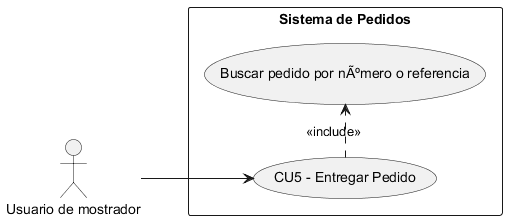

The diagram above was rendered by PlantUML. Its source (embedded in the PNG):
@startuml
left to right direction
skinparam packageStyle rectangle

actor "Usuario de mostrador" as Usuario

rectangle "Sistema de Pedidos" {
  usecase "CU5 - Entregar Pedido" as UC5
  usecase "Buscar pedido por nÃºmero o referencia" as UC5a
}

Usuario --> UC5
UC5 .> UC5a : <<include>>
@enduml